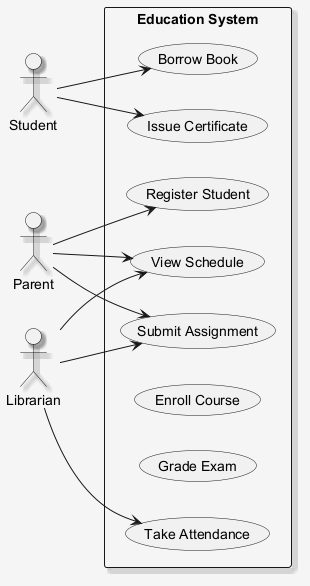

The diagram above was rendered by PlantUML. Its source (embedded in the PNG):
@startuml
skinparam shadowing false
skinparam backgroundColor #F5F5F5
skinparam shadowing true
left to right direction
actor "Student" as S
actor "Parent" as P
actor "Librarian" as L
rectangle "Education System" {
  usecase "Submit Assignment" as UC_SubmitAssignment
  usecase "View Schedule" as UC_ViewSchedule
  usecase "Borrow Book" as UC_BorrowBook
  usecase "Register Student" as UC_RegisterStudent
  usecase "Issue Certificate" as UC_IssueCertificate
  usecase "Enroll Course" as UC_EnrollCourse
  usecase "Grade Exam" as UC_GradeExam
  usecase "Take Attendance" as UC_TakeAttendance
}
S --> UC_IssueCertificate
S --> UC_BorrowBook
P --> UC_SubmitAssignment
P --> UC_ViewSchedule
P --> UC_RegisterStudent
L --> UC_SubmitAssignment
L --> UC_ViewSchedule
L --> UC_TakeAttendance
@enduml